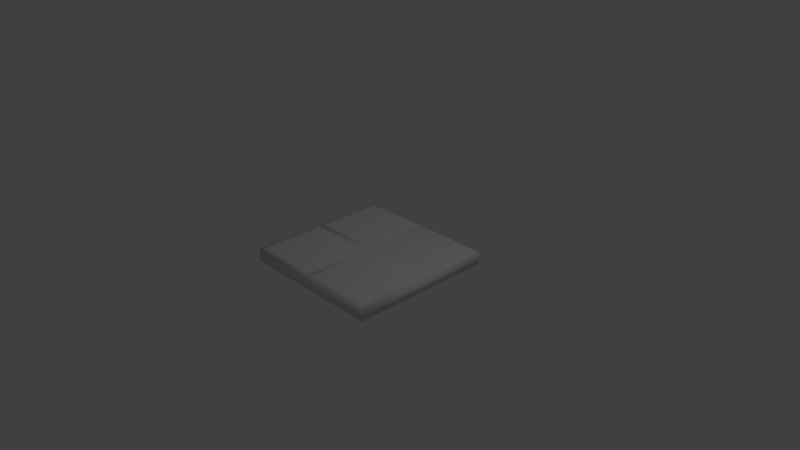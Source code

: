 # Source: FloorTile.blend  (saved by Blender 2.78.0; exported with 4.5.12 LTS)
import bpy
from mathutils import Matrix  # noqa: F401  (used for matrix-valued properties, if any)

bpy.ops.wm.read_factory_settings(use_empty=True)
scene = bpy.context.scene
scene.name = 'Scene'

# ---- collections
col_collection_1 = bpy.data.collections.new('Collection 1'); scene.collection.children.link(col_collection_1)

# ---- materials (node trees are filled in below, after node groups)
mat_material = bpy.data.materials.new('Material')
mat_material.alpha_threshold = 0.0
mat_material.use_transparent_shadow = False
mat_material.roughness = 0.5
mat_material.line_color = (0.0, 0.0, 0.0, 1.0)

# ---- material node trees

# ---- world
world_world = bpy.data.worlds.new('World'); scene.world = world_world
world_world.color = (0.05088, 0.05088, 0.05088)
world_world.use_sun_shadow = False
world_world.sun_shadow_jitter_overblur = 0.0
world_world.cycles.sampling_method = 'MANUAL'

# ---- cameras
cam_camera = bpy.data.cameras.new('Camera')
cam_camera.clip_end = 100.0
cam_camera.lens = 35.0
cam_camera.sensor_width = 32.0
cam_camera.sensor_height = 18.0
cam_camera.ortho_scale = 7.314
cam_camera.dof.focus_distance = 0.0
cam_camera.dof.aperture_fstop = 128.0

# ---- lights
light_lamp = bpy.data.lights.new('Lamp', 'POINT')
light_lamp.transmission_factor = 0.0
light_lamp.cutoff_distance = 30.0
light_lamp.energy = 100.0
light_lamp.shadow_buffer_clip_start = 1.001
light_lamp.shadow_soft_size = 0.1
light_lamp.shadow_maximum_resolution = 0.006
light_lamp.use_absolute_resolution = True

# ---- meshes
me_cube = bpy.data.meshes.new('Cube')
me_cube.from_pydata([(1.0, 1.0, -0.1214), (1.0, -1.0, -0.1214), (-1.0, -1.0, -0.1214), (-1.0, 1.0, -0.1214), (0.93, 0.93, 0.0636), (0.93, -0.93, 0.0636), (-0.93, 0.93, 0.0636), (-0.93, -0.93, 0.0636), (0.93, 0.07, 0.0636), (-0.07, 0.93, 0.0636), (-0.07, -0.93, 0.0636), (-0.93, -0.07, 0.0636), (-0.07, -0.07, 0.0636), (0.07, -0.93, 0.0636), (-1.0, -1.0, 0.04386), (-0.93, 0.07, 0.0636), (-0.07, 0.07, 0.0636), (0.07, 0.93, 0.0636), (-1.0, 1.0, 0.04386), (-1.0, 2.98e-07, 0.04386), (0.07, 0.07, 0.0636), (1.0, 1.0, 0.04386), (0.93, -0.07, 0.0636), (2.384e-07, 1.0, 0.04386), (0.07, -0.07, 0.0636), (1.0, -4.172e-07, 0.04386), (1.0, -1.0, 0.04386), (-4.768e-07, -1.0, 0.04386), (-1.192e-07, -5.96e-08, 0.04386)], [], [(0, 1, 2, 3), (0, 21, 25, 26, 1), (1, 26, 27, 14, 2), (2, 14, 19, 18, 3), (21, 0, 3, 18, 23), (12, 11, 7, 10), (22, 24, 13, 5), (4, 17, 20, 8), (9, 6, 15, 16), (10, 7, 14, 27), (7, 11, 19, 14), (12, 10, 27, 28), (11, 12, 28, 19), (6, 9, 23, 18), (15, 6, 18, 19), (9, 16, 28, 23), (16, 15, 19, 28), (4, 8, 25, 21), (17, 4, 21, 23), (20, 17, 23, 28), (8, 20, 28, 25), (22, 5, 26, 25), (5, 13, 27, 26), (13, 24, 28, 27), (24, 22, 25, 28)])
me_cube.polygons.foreach_set('use_smooth', [True] * 25)
me_cube.materials.append(mat_material)
me_cube.use_remesh_preserve_volume = False
me_cube.use_remesh_preserve_attributes = False
me_cube.use_mirror_vertex_groups = False
me_cube.update()

# ---- objects
ob_cube = bpy.data.objects.new('Cube', me_cube)
ob_lamp = bpy.data.objects.new('Lamp', light_lamp)
ob_camera = bpy.data.objects.new('Camera', cam_camera)

# ---- transforms, parenting, visibility, modifiers, constraints
ob_cube.location = (0.0, 0.0, 0.0)
ob_cube.lock_rotations_4d = False
ob_cube.empty_display_type = 'ARROWS'
ob_cube.lineart.crease_threshold = 0.0
ob_lamp.location = (4.076, 1.005, 5.904)
ob_lamp.rotation_euler = (0.6503, 0.05522, 1.866)
ob_lamp.lock_rotations_4d = False
ob_lamp.empty_display_type = 'ARROWS'
ob_lamp.color = (0.0, 0.0, 0.0, 0.0)
ob_lamp.lineart.crease_threshold = 0.0
ob_camera.location = (7.481, -6.508, 5.344)
ob_camera.rotation_euler = (1.109, 0.0, 0.8149)
ob_camera.lock_rotations_4d = False
ob_camera.empty_display_type = 'ARROWS'
ob_camera.color = (0.0, 0.0, 0.0, 0.0)
ob_camera.display_type = 'WIRE'
ob_camera.lineart.crease_threshold = 0.0

# ---- collection membership
col_collection_1.objects.link(ob_cube)
col_collection_1.objects.link(ob_lamp)
col_collection_1.objects.link(ob_camera)

# ---- scene / render settings (as saved in the file)
scene.camera = ob_camera
scene.frame_start = 1; scene.frame_end = 250; scene.frame_set(1)
scene.render.engine = 'BLENDER_EEVEE_NEXT'
scene.render.resolution_percentage = 50
scene.render.dither_intensity = 0.0
scene.cycles.use_denoising = False
scene.cycles.samples = 128
scene.cycles.sampling_pattern = 'TABULATED_SOBOL'
scene.cycles.light_sampling_threshold = 0.0
scene.cycles.use_adaptive_sampling = False
scene.cycles.use_light_tree = False
scene.cycles.blur_glossy = 0.0
scene.cycles.sample_clamp_indirect = 0.0
scene.view_settings.view_transform = 'Standard'
bpy.context.view_layer.update()
